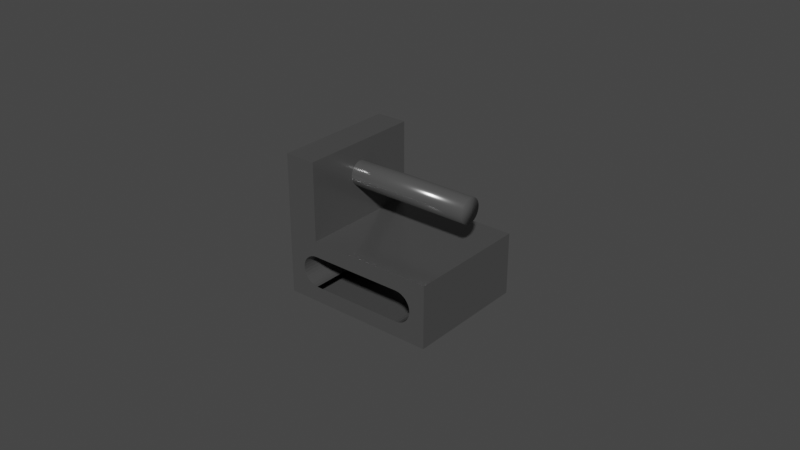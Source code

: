 # Source: cart_v6.blend  (saved by Blender 2.82.7; exported with 4.5.12 LTS)
import bpy
from mathutils import Matrix  # noqa: F401  (used for matrix-valued properties, if any)

bpy.ops.wm.read_factory_settings(use_empty=True)
scene = bpy.context.scene
scene.name = 'Scene'

# ---- collections
col_collection = bpy.data.collections.new('Collection'); scene.collection.children.link(col_collection)

# ---- materials (node trees are filled in below, after node groups)
mat_material_001 = bpy.data.materials.new('Material.001')
mat_material_001.use_transparent_shadow = False

# ---- material node trees
mat_material_001.use_nodes = True; mat_material_001.node_tree.nodes.clear()
_N = mat_material_001.node_tree.nodes; _L = mat_material_001.node_tree.links
n0 = _N.new('ShaderNodeOutputMaterial'); n0.name = 'Material Output'; n0.location = (300, 300)
n1 = _N.new('ShaderNodeBsdfPrincipled'); n1.name = 'Principled BSDF'; n1.location = (10, 300)
n1.distribution = 'GGX'
n1.subsurface_method = 'BURLEY'
n1.inputs[0].default_value = (0.1319, 0.1319, 0.1319, 1.0)
n1.inputs[1].default_value = 0.5
n1.inputs[2].default_value = 0.2
n1.inputs[3].default_value = 1.45
n1.inputs[27].default_value = (0.0, 0.0, 0.0, 1.0)
n1.inputs[28].default_value = 1.0
_L.new(n1.outputs[0], n0.inputs[0])
n0.is_active_output = True

# ---- world
world_world = bpy.data.worlds.new('World'); scene.world = world_world
world_world.use_nodes = True; world_world.node_tree.nodes.clear()
_N = world_world.node_tree.nodes; _L = world_world.node_tree.links
n0 = _N.new('ShaderNodeOutputWorld'); n0.name = 'World Output'; n0.location = (300, 300)
n1 = _N.new('ShaderNodeBackground'); n1.name = 'Background'; n1.location = (10, 300)
n1.inputs[0].default_value = (0.05088, 0.05088, 0.05088, 1.0)
_L.new(n1.outputs[0], n0.inputs[0])
n0.is_active_output = True
world_world.color = (0.05088, 0.05088, 0.05088)
world_world.use_sun_shadow = False
world_world.sun_shadow_jitter_overblur = 0.0

# ---- meshes
me_cube_001 = bpy.data.meshes.new('Cube.001')
me_cube_001.from_pydata([(-0.015, 0.004, 0.025), (0.025, 0.004, 0.025), (-0.015, 0.003923, 0.02422), (0.025, 0.003923, 0.02422), (-0.015, 0.003696, 0.02347), (0.025, 0.003696, 0.02347), (-0.015, 0.003326, 0.02278), (0.025, 0.003326, 0.02278), (-0.015, 0.002828, 0.02217), (0.025, 0.002828, 0.02217), (-0.015, 0.002222, 0.02167), (0.025, 0.002222, 0.02167), (-0.015, 0.001531, 0.0213), (0.025, 0.001531, 0.0213), (-0.015, 0.0007804, 0.02108), (0.025, 0.0007804, 0.02108), (-0.015, 3.02e-10, 0.021), (0.025, 3.02e-10, 0.021), (-0.015, -0.0007804, 0.02108), (0.025, -0.0007804, 0.02108), (-0.015, -0.001531, 0.0213), (0.025, -0.001531, 0.0213), (-0.015, -0.002222, 0.02167), (0.025, -0.002222, 0.02167), (-0.015, -0.002828, 0.02217), (0.025, -0.002828, 0.02217), (-0.015, -0.003326, 0.02278), (0.025, -0.003326, 0.02278), (-0.015, -0.003696, 0.02347), (0.025, -0.003696, 0.02347), (-0.015, -0.003923, 0.02422), (0.025, -0.003923, 0.02422), (-0.015, -0.004, 0.025), (0.025, -0.004, 0.025), (-0.015, -0.003923, 0.02578), (0.025, -0.003923, 0.02578), (-0.015, -0.003696, 0.02653), (0.025, -0.003696, 0.02653), (-0.015, -0.003326, 0.02722), (0.025, -0.003326, 0.02722), (-0.015, -0.002828, 0.02783), (0.025, -0.002828, 0.02783), (-0.015, -0.002222, 0.02833), (0.025, -0.002222, 0.02833), (-0.015, -0.001531, 0.0287), (0.025, -0.001531, 0.0287), (-0.015, -0.0007804, 0.02892), (0.025, -0.0007804, 0.02892), (-0.015, 3.862e-09, 0.029), (0.025, 3.862e-09, 0.029), (-0.015, 0.0007804, 0.02892), (0.025, 0.0007804, 0.02892), (-0.015, 0.001531, 0.0287), (0.025, 0.001531, 0.0287), (-0.015, 0.002222, 0.02833), (0.025, 0.002222, 0.02833), (-0.015, 0.002828, 0.02783), (0.025, 0.002828, 0.02783), (-0.015, 0.003326, 0.02722), (0.025, 0.003326, 0.02722), (-0.015, 0.003696, 0.02653), (0.025, 0.003696, 0.02653), (-0.015, 0.003923, 0.02578), (0.025, 0.003923, 0.02578), (-0.015, 0.02, 0.005), (-0.015, 0.02, -0.005), (-0.015, -0.02, -0.005), (0.015, 0.02, 0.005), (0.015, -0.02, 0.005), (0.015, 0.02, -0.005), (0.015, -0.02, -0.005), (0.0075, 0.02, 0.005), (0.01423, -0.02, 0.005), (-0.01423, -0.02, 0.005), (0.0075, -0.02, -0.005), (0.01423, 0.02, -0.005), (-0.01423, 0.02, -0.005), (-0.015, 0.02, 0.005), (-0.015, -0.02, -0.005), (0.015, 0.02, -0.005), (0.015, -0.02, 0.005), (-0.025, -0.02, -0.01), (-0.025, -0.02, 0.01), (-0.025, 0.02, -0.01), (-0.025, 0.02, 0.01), (0.025, -0.02, -0.01), (0.025, -0.02, 0.01), (0.025, 0.02, -0.01), (0.025, 0.02, 0.01), (-0.0199, 0.02, 0.0009755), (-0.0199, -0.02, 0.0009755), (-0.01962, 0.02, 0.001913), (-0.01962, -0.02, 0.001913), (-0.02, 0.02, 5.702e-09), (-0.02, -0.02, 3.954e-09), (-0.01598, 0.02, -0.004904), (-0.01598, -0.02, -0.004904), (-0.0199, 0.02, -0.0009754), (-0.0199, -0.02, -0.0009754), (-0.01778, 0.02, 0.004157), (-0.01778, -0.02, 0.004157), (-0.01691, 0.02, -0.004619), (-0.01691, -0.02, -0.004619), (-0.01916, 0.02, 0.002778), (-0.01916, -0.02, 0.002778), (-0.01854, 0.02, 0.003536), (-0.01854, -0.02, 0.003536), (-0.01691, 0.02, 0.004619), (-0.01691, -0.02, 0.004619), (-0.015, 0.02, 0.005), (-0.015, -0.02, 0.005), (-0.01916, 0.02, -0.002778), (-0.01916, -0.02, -0.002778), (-0.01854, 0.02, -0.003536), (-0.01854, -0.02, -0.003536), (-0.01962, 0.02, -0.001913), (-0.01962, -0.02, -0.001913), (-0.01778, 0.02, -0.004157), (-0.01778, -0.02, -0.004157), (-0.015, 0.02, -0.005), (-0.015, -0.02, -0.005), (-0.01598, 0.02, 0.004904), (-0.01598, -0.02, 0.004904), (0.01778, 0.02, 0.004157), (0.01778, -0.02, 0.004157), (0.01691, 0.02, 0.004619), (0.01691, -0.02, 0.004619), (0.01598, 0.02, 0.004904), (0.01598, -0.02, 0.004904), (0.01916, 0.02, 0.002778), (0.01916, -0.02, 0.002778), (0.01854, 0.02, 0.003536), (0.01854, -0.02, 0.003536), (0.01854, 0.02, -0.003536), (0.01854, -0.02, -0.003536), (0.01778, 0.02, -0.004157), (0.01778, -0.02, -0.004157), (0.01962, 0.02, 0.001913), (0.01962, -0.02, 0.001913), (0.01962, 0.02, -0.001913), (0.01962, -0.02, -0.001913), (0.0199, 0.02, -0.0009755), (0.0199, -0.02, -0.0009755), (0.01916, 0.02, -0.002778), (0.01916, -0.02, -0.002778), (0.02, 0.02, 1.252e-09), (0.02, -0.02, -4.967e-10), (0.015, 0.02, 0.005), (0.015, -0.02, 0.005), (0.01598, 0.02, -0.004904), (0.01598, -0.02, -0.004904), (0.0199, 0.02, 0.0009755), (0.0199, -0.02, 0.0009755), (0.01691, 0.02, -0.004619), (0.01691, -0.02, -0.004619), (0.015, 0.02, -0.005), (0.015, -0.02, -0.005), (0.01423, 0.02, 0.005), (-0.01329, 0.02, -0.005), (-0.003204, 0.02, 0.005), (0.005555, 0.02, 0.005), (-0.01423, 0.02, 0.005), (0.01393, -0.02, -0.005), (0.01423, -0.02, -0.005), (0.005555, -0.02, -0.005), (-0.01423, -0.02, -0.005), (0.0001856, -0.02, -0.005), (-0.006854, -0.02, -0.005), (0.005555, -0.02, -0.005), (-0.01329, -0.02, 0.005), (-0.015, 0.02, 0.01), (-0.015, -0.02, 0.01), (-0.025, -0.02, 0.01), (-0.025, 0.02, 0.01), (-0.015, -0.02, 0.01), (-0.015, 0.02, 0.01), (-0.025, -0.02, 0.035), (-0.025, 0.02, 0.035), (-0.015, -0.02, 0.035), (-0.015, 0.02, 0.035), (-0.015, 0.001504, 0.02156), (-0.015, 0.00168, 0.02145), (-0.015, -0.003578, 0.02474), (-0.015, -0.003034, 0.0244), (-0.015, -0.0005096, 0.02282), (-0.015, 0.001737, 0.02141)], [(67, 157), (64, 161), (77, 64), (79, 69), (80, 68), (70, 163), (78, 165), (168, 164), (14, 180), (14, 181), (30, 182), (62, 183), (62, 184)], [(0, 1, 3, 2), (2, 3, 5, 4), (4, 5, 7, 6), (6, 7, 9, 8), (8, 9, 11, 10), (10, 11, 13, 12, 185), (12, 13, 15, 14), (14, 15, 17, 16), (16, 17, 19, 18), (18, 19, 21, 20), (20, 21, 23, 22), (22, 23, 25, 24), (24, 25, 27, 26), (26, 27, 29, 28), (28, 29, 31, 30), (30, 31, 33, 32), (32, 33, 35, 34), (34, 35, 37, 36), (36, 37, 39, 38), (38, 39, 41, 40), (40, 41, 43, 42), (42, 43, 45, 44), (44, 45, 47, 46), (46, 47, 49, 48), (48, 49, 51, 50), (50, 51, 53, 52), (52, 53, 55, 54), (54, 55, 57, 56), (56, 57, 59, 58), (58, 59, 61, 60), (3, 1, 63, 61, 59, 57, 55, 53, 51, 49, 47, 45, 43, 41, 39, 37, 35, 33, 31, 29, 27, 25, 23, 21, 19, 17, 15, 13, 11, 9, 7, 5), (60, 61, 63, 62), (62, 63, 1, 0), (0, 2, 4, 6, 8, 10, 185, 12, 14, 16, 18, 20, 22, 24, 26, 28, 30, 34, 36, 38, 40, 42, 44, 46, 48, 50, 52, 54, 56, 58, 60, 62), (81, 82, 84, 83), (83, 84, 93, 97, 115, 111, 113, 117, 101, 95, 119, 76, 158, 75, 155, 149, 153, 135, 133, 143, 139, 141, 145, 88, 87), (87, 88, 86, 85), (85, 74, 164, 166, 167, 165, 120, 96, 102, 118, 114, 112, 116, 98, 94, 82, 81), (83, 87, 85, 81), (84, 82, 172, 173), (89, 90, 94, 93), (109, 110, 122, 121), (95, 96, 120, 119), (103, 104, 92, 91), (121, 122, 108, 107), (117, 118, 102, 101), (99, 100, 106, 105), (91, 92, 90, 89), (88, 71, 160, 159, 161, 109, 121, 107, 99, 105, 103, 91, 89, 93, 84, 170), (113, 114, 118, 117), (115, 116, 112, 111), (93, 94, 98, 97), (101, 102, 96, 95), (82, 94, 90, 92, 104, 106, 100, 108, 122, 110, 73, 169, 72, 148, 128, 126, 124, 132, 130, 138, 152, 146, 85, 86, 171), (107, 108, 100, 99), (97, 98, 116, 115), (105, 106, 104, 103), (111, 112, 114, 113), (141, 142, 146, 145), (133, 134, 144, 143), (143, 144, 140, 139), (151, 152, 138, 137), (145, 146, 152, 151), (129, 130, 132, 131), (155, 156, 150, 149), (131, 132, 124, 123), (123, 124, 126, 125), (135, 136, 134, 133), (88, 145, 151, 137, 129, 131, 123, 125, 127, 147, 157, 71), (153, 154, 136, 135), (127, 128, 148, 147), (137, 138, 130, 129), (139, 140, 142, 141), (125, 126, 128, 127), (149, 150, 154, 153), (85, 146, 142, 140, 144, 134, 136, 154, 150, 156, 163, 162, 74), (66, 65, 78), (88, 170, 171, 86), (174, 175, 179, 0, 2, 4, 6, 8, 10, 12, 14, 16, 18, 20, 22, 24, 26, 28, 30, 32, 178), (82, 171, 174, 172), (171, 170, 175, 174), (170, 84, 173, 175), (179, 177, 176, 178), (172, 174, 178, 176), (175, 173, 177, 179), (173, 172, 176, 177), (178, 32, 34, 36, 38, 40, 42, 44, 46, 48, 50, 52, 54, 56, 58, 60, 62, 0, 179)])
me_cube_001.polygons.foreach_set('use_smooth', [1, 1, 1, 1, 1, 1, 1, 1, 1, 1, 1, 1, 1, 1, 1, 1, 1, 1, 1, 1, 1, 1, 1, 1, 1, 1, 1, 1, 1, 1, 1, 1, 1, 1, 0, 0, 0, 0, 0, 0, 0, 0, 0, 0, 0, 0, 0, 0, 0, 0, 0, 0, 0, 0, 0, 0, 0, 0, 0, 0, 0, 0, 0, 0, 0, 0, 0, 0, 0, 0, 0, 0, 0, 0, 0, 0, 0, 0, 0, 0, 0, 0, 0, 0, 0, 0, 0])
_uv = me_cube_001.uv_layers.new(name='UVMap')
_uv.uv.foreach_set('vector', [1.0, 0.5, 1.0, 1.0, 0.9688, 1.0, 0.9688, 0.5, 0.9688, 0.5, 0.9688, 1.0, 0.9375, 1.0, 0.9375, 0.5, 0.9375, 0.5, 0.9375, 1.0, 0.9062, 1.0, 0.9062, 0.5, 0.9062, 0.5, 0.9062, 1.0, 0.875, 1.0, 0.875, 0.5, 0.875, 0.5, 0.875, 1.0, 0.8438, 1.0, 0.8438, 0.5, 0.8438, 0.5, 0.8438, 1.0, 0.8125, 1.0, 0.8125, 0.5, 0.8218, 0.5, 0.8125, 0.5, 0.8125, 1.0, 0.7812, 1.0, 0.7812, 0.5, 0.7812, 0.5, 0.7812, 1.0, 0.75, 1.0, 0.75, 0.5, 0.75, 0.5, 0.75, 1.0, 0.7188, 1.0, 0.7188, 0.5, 0.7188, 0.5, 0.7188, 1.0, 0.6875, 1.0, 0.6875, 0.5, 0.6875, 0.5, 0.6875, 1.0, 0.6562, 1.0, 0.6562, 0.5, 0.6562, 0.5, 0.6562, 1.0, 0.625, 1.0, 0.625, 0.5, 0.625, 0.5, 0.625, 1.0, 0.5938, 1.0, 0.5938, 0.5, 0.5938, 0.5, 0.5938, 1.0, 0.5625, 1.0, 0.5625, 0.5, 0.5625, 0.5, 0.5625, 1.0, 0.5312, 1.0, 0.5312, 0.5, 0.5312, 0.5, 0.5312, 1.0, 0.5, 1.0, 0.5, 0.5, 0.5, 0.5, 0.5, 1.0, 0.4688, 1.0, 0.4688, 0.5, 0.4688, 0.5, 0.4688, 1.0, 0.4375, 1.0, 0.4375, 0.5, 0.4375, 0.5, 0.4375, 1.0, 0.4062, 1.0, 0.4062, 0.5, 0.4062, 0.5, 0.4062, 1.0, 0.375, 1.0, 0.375, 0.5, 0.375, 0.5, 0.375, 1.0, 0.3438, 1.0, 0.3438, 0.5, 0.3438, 0.5, 0.3438, 1.0, 0.3125, 1.0, 0.3125, 0.5, 0.3125, 0.5, 0.3125, 1.0, 0.2812, 1.0, 0.2812, 0.5, 0.2812, 0.5, 0.2812, 1.0, 0.25, 1.0, 0.25, 0.5, 0.25, 0.5, 0.25, 1.0, 0.2188, 1.0, 0.2188, 0.5, 0.2188, 0.5, 0.2188, 1.0, 0.1875, 1.0, 0.1875, 0.5, 0.1875, 0.5, 0.1875, 1.0, 0.1562, 1.0, 0.1562, 0.5, 0.1562, 0.5, 0.1562, 1.0, 0.125, 1.0, 0.125, 0.5, 0.125, 0.5, 0.125, 1.0, 0.09375, 1.0, 0.09375, 0.5, 0.09375, 0.5, 0.09375, 1.0, 0.0625, 1.0, 0.0625, 0.5, 0.2968, 0.4854, 0.25, 0.49, 0.2032, 0.4854, 0.1582, 0.4717, 0.1167, 0.4496, 0.08029, 0.4197, 0.05045, 0.3833, 0.02827, 0.3418, 0.01461, 0.2968, 0.01, 0.25, 0.01461, 0.2032, 0.02827, 0.1582, 0.05045, 0.1167, 0.08029, 0.08029, 0.1167, 0.05045, 0.1582, 0.02827, 0.2032, 0.01461, 0.25, 0.01, 0.2968, 0.01461, 0.3418, 0.02827, 0.3833, 0.05045, 0.4197, 0.08029, 0.4496, 0.1167, 0.4717, 0.1582, 0.4854, 0.2032, 0.49, 0.25, 0.4854, 0.2968, 0.4717, 0.3418, 0.4496, 0.3833, 0.4197, 0.4197, 0.3833, 0.4496, 0.3418, 0.4717, 0.0625, 0.5, 0.0625, 1.0, 0.03125, 1.0, 0.03125, 0.5, 0.03125, 0.5, 0.03125, 1.0, 0.0, 1.0, 0.0, 0.5, 0.75, 0.49, 0.7968, 0.4854, 0.8418, 0.4717, 0.8833, 0.4496, 0.9197, 0.4197, 0.9496, 0.3833, 0.9651, 0.3542, 0.9717, 0.3418, 0.9854, 0.2968, 0.99, 0.25, 0.9854, 0.2032, 0.9717, 0.1582, 0.9496, 0.1167, 0.9197, 0.08029, 0.8833, 0.05045, 0.8418, 0.02827, 0.7968, 0.01461, 0.7032, 0.01461, 0.6582, 0.02827, 0.6167, 0.05045, 0.5803, 0.08029, 0.5504, 0.1167, 0.5283, 0.1582, 0.5146, 0.2032, 0.51, 0.25, 0.5146, 0.2968, 0.5283, 0.3418, 0.5504, 0.3833, 0.5803, 0.4197, 0.6167, 0.4496, 0.6582, 0.4717, 0.7032, 0.4854, 0.375, 0.0, 0.625, 0.0, 0.625, 0.25, 0.375, 0.25, 0.375, 0.25, 0.625, 0.25, 0.5, 0.275, 0.4878, 0.2755, 0.4761, 0.2769, 0.4653, 0.2792, 0.4558, 0.2823, 0.448, 0.2861, 0.4423, 0.2904, 0.4387, 0.2951, 0.4375, 0.3, 0.8079, 0.198, 0.4375, 0.3086, 0.8079, 0.552, 0.4375, 0.45, 0.4387, 0.4549, 0.4423, 0.4596, 0.448, 0.4639, 0.4558, 0.4677, 0.4653, 0.4708, 0.4761, 0.4731, 0.4878, 0.4745, 0.5, 0.475, 0.625, 0.5, 0.375, 0.5, 0.375, 0.5, 0.625, 0.5, 0.625, 0.75, 0.375, 0.75, 0.375, 0.75, 0.4375, 0.8375, 0.4375, 0.8472, 0.4375, 0.8741, 0.4375, 0.9093, -1.126, 0.4995, 0.4375, 0.95, 0.4387, 0.9549, 0.4423, 0.9596, 0.448, 0.9639, 0.4558, 0.9677, 0.4653, 0.9708, 0.4761, 0.9731, 0.4878, 0.9745, 0.5, 0.975, 0.625, 1.0, 0.375, 1.0, 0.125, 0.5, 0.375, 0.5, 0.375, 0.75, 0.125, 0.75, 0.625, 0.25, 0.625, 0.0, 0.625, 0.0, 0.625, 0.25, 0.2188, 0.7361, 0.2188, 0.7639, 0.25, 0.7639, 0.25, 0.7361, 0.0, 0.7361, 0.0, 0.7639, 0.03125, 0.7639, 0.03125, 0.7361, 0.4688, 0.7361, 0.4688, 0.7639, 0.5, 0.7639, 0.5, 0.7361, 0.1562, 0.7361, 0.1562, 0.7639, 0.1875, 0.7639, 0.1875, 0.7361, 0.03125, 0.7361, 0.03125, 0.7639, 0.0625, 0.7639, 0.0625, 0.7361, 0.4062, 0.7361, 0.4062, 0.7639, 0.4375, 0.7639, 0.4375, 0.7361, 0.09375, 0.7361, 0.09375, 0.7639, 0.125, 0.7639, 0.125, 0.7361, 0.1875, 0.7361, 0.1875, 0.7639, 0.2188, 0.7639, 0.2188, 0.7361, 0.625, 0.5, 0.5625, 0.4125, 0.5625, 0.4028, 0.5625, 0.359, 0.7076, 0.3453, 0.5625, 0.3, 0.5613, 0.2951, 0.5577, 0.2904, 0.552, 0.2861, 0.5442, 0.2823, 0.5347, 0.2792, 0.5239, 0.2769, 0.5122, 0.2755, 0.5, 0.275, 0.625, 0.25, 0.625, 0.25, 0.375, 0.7361, 0.375, 0.7639, 0.4062, 0.7639, 0.4062, 0.7361, 0.3125, 0.7361, 0.3125, 0.7639, 0.3438, 0.7639, 0.3438, 0.7361, 0.25, 0.7361, 0.25, 0.7639, 0.2812, 0.7639, 0.2812, 0.7361, 0.4375, 0.7361, 0.4375, 0.7639, 0.4688, 0.7639, 0.4688, 0.7361, 0.625, 1.0, 0.5, 0.975, 0.5122, 0.9745, 0.5239, 0.9731, 0.5347, 0.9708, 0.5442, 0.9677, 0.552, 0.9639, 0.5577, 0.9596, 0.5613, 0.9549, 0.5625, 0.95, 0.8441, 0.8657, 0.5625, 0.9414, 0.1594, 0.6887, 0.5625, 0.8, 0.5613, 0.7951, 0.5577, 0.7904, 0.552, 0.7861, 0.5442, 0.7823, 0.5347, 0.7792, 0.5239, 0.7769, 0.5122, 0.7755, 0.5, 0.775, 0.375, 0.75, 0.625, 0.75, 0.625, 1.0, 0.0625, 0.7361, 0.0625, 0.7639, 0.09375, 0.7639, 0.09375, 0.7361, 0.2812, 0.7361, 0.2812, 0.7639, 0.3125, 0.7639, 0.3125, 0.7361, 0.125, 0.7361, 0.125, 0.7639, 0.1562, 0.7639, 0.1562, 0.7361, 0.3438, 0.7361, 0.3438, 0.7639, 0.375, 0.7639, 0.375, 0.7361, 0.7188, 0.7361, 0.7188, 0.7639, 0.75, 0.7639, 0.75, 0.7361, 0.625, 0.7361, 0.625, 0.7639, 0.6562, 0.7639, 0.6562, 0.7361, 0.6562, 0.7361, 0.6562, 0.7639, 0.6875, 0.7639, 0.6875, 0.7361, 0.7812, 0.7361, 0.7812, 0.7639, 0.8125, 0.7639, 0.8125, 0.7361, 0.75, 0.7361, 0.75, 0.7639, 0.7812, 0.7639, 0.7812, 0.7361, 0.8438, 0.7361, 0.8438, 0.7639, 0.875, 0.7639, 0.875, 0.7361, 0.5, 0.7361, 0.5, 0.7639, 0.5312, 0.7639, 0.5312, 0.7361, 0.875, 0.7361, 0.875, 0.7639, 0.9062, 0.7639, 0.9062, 0.7361, 0.9062, 0.7361, 0.9062, 0.7639, 0.9375, 0.7639, 0.9375, 0.7361, 0.5938, 0.7361, 0.5938, 0.7639, 0.625, 0.7639, 0.625, 0.7361, 0.625, 0.5, 0.5, 0.475, 0.5122, 0.4745, 0.5239, 0.4731, 0.5347, 0.4708, 0.5442, 0.4677, 0.552, 0.4639, 0.5577, 0.4596, 0.5613, 0.4549, 0.5625, 0.45, 0.5856, 0.4396, 0.5625, 0.4125, 0.5625, 0.7361, 0.5625, 0.7639, 0.5938, 0.7639, 0.5938, 0.7361, 0.9688, 0.7361, 0.9688, 0.7639, 1.0, 0.7639, 1.0, 0.7361, 0.8125, 0.7361, 0.8125, 0.7639, 0.8438, 0.7639, 0.8438, 0.7361, 0.6875, 0.7361, 0.6875, 0.7639, 0.7188, 0.7639, 0.7188, 0.7361, 0.9375, 0.7361, 0.9375, 0.7639, 0.9688, 0.7639, 0.9688, 0.7361, 0.5312, 0.7361, 0.5312, 0.7639, 0.5625, 0.7639, 0.5625, 0.7361, 0.375, 0.75, 0.5, 0.775, 0.4878, 0.7755, 0.4761, 0.7769, 0.4653, 0.7792, 0.4558, 0.7823, 0.448, 0.7861, 0.4423, 0.7904, 0.4387, 0.7951, 0.4375, 0.8, 0.4144, 0.8104, 0.4375, 0.8054, 0.4375, 0.8375, 0.125, 0.7083, 0.125, 0.5417, 0.125, 0.7083, 0.625, 0.5, 0.875, 0.5, 0.875, 0.75, 0.625, 0.75, 0.875, 0.75, 0.875, 0.5, 0.875, 0.5, 0.875, 0.6, 0.875, 0.6005, 0.875, 0.6019, 0.875, 0.6042, 0.875, 0.6073, 0.875, 0.6111, 0.875, 0.6154, 0.875, 0.6201, 0.875, 0.625, 0.875, 0.6299, 0.875, 0.6346, 0.875, 0.6389, 0.875, 0.6427, 0.875, 0.6458, 0.875, 0.6481, 0.875, 0.6495, 0.875, 0.65, 0.875, 0.75, 0.625, 1.0, 0.625, 1.0, 0.625, 1.0, 0.625, 1.0, 0.875, 0.75, 0.875, 0.5, 0.875, 0.5, 0.875, 0.75, 0.625, 0.25, 0.625, 0.25, 0.625, 0.25, 0.625, 0.25, 0.875, 0.5, 0.875, 0.5, 0.875, 0.75, 0.875, 0.75, 0.625, 1.0, 0.625, 1.0, 0.625, 1.0, 0.625, 1.0, 0.625, 0.25, 0.625, 0.25, 0.625, 0.25, 0.625, 0.25, 0.625, 0.25, 0.625, 0.0, 0.625, 0.0, 0.625, 0.25, 0.875, 0.75, 0.875, 0.65, 0.875, 0.6495, 0.875, 0.6481, 0.875, 0.6458, 0.875, 0.6427, 0.875, 0.6389, 0.875, 0.6346, 0.875, 0.6299, 0.875, 0.625, 0.875, 0.6201, 0.875, 0.6154, 0.875, 0.6111, 0.875, 0.6073, 0.875, 0.6042, 0.875, 0.6019, 0.875, 0.6005, 0.875, 0.6, 0.875, 0.5])
me_cube_001.materials.append(mat_material_001)
me_cube_001.use_remesh_fix_poles = True
me_cube_001.use_remesh_preserve_attributes = False
me_cube_001.use_mirror_vertex_groups = False
me_cube_001.update()

# ---- objects
ob_cube_002 = bpy.data.objects.new('Cube.002', me_cube_001)

# ---- transforms, parenting, visibility, modifiers, constraints
ob_cube_002.location = (0.0, 0.0, 0.0)
ob_cube_002.lineart.crease_threshold = 0.0

# ---- collection membership
col_collection.objects.link(ob_cube_002)

# ---- scene / render settings (as saved in the file)
scene.frame_start = 1; scene.frame_end = 250; scene.frame_set(1)
scene.render.engine = 'BLENDER_EEVEE_NEXT'
scene.cycles.use_denoising = False
scene.cycles.samples = 128
scene.cycles.sampling_pattern = 'TABULATED_SOBOL'
scene.cycles.use_adaptive_sampling = False
scene.cycles.use_light_tree = False
scene.view_settings.view_transform = 'Filmic'
bpy.context.view_layer.update()

# ---- added for rendering (the .blend has no active camera and no usable light): camera, sun
cam_auto = bpy.data.cameras.new('AutoCamera')
cam_auto.lens = 50.0
cam_auto.sensor_width = 36.0
cam_auto.clip_end = 1000.0
ob_auto_camera = bpy.data.objects.new('AutoCamera', cam_auto)
scene.collection.objects.link(ob_auto_camera)
ob_auto_camera.location = (0.185045, -0.222054, 0.160536)
ob_auto_camera.rotation_euler = (1.09748, -7.21219e-08, 0.694738)
scene.camera = ob_auto_camera
light_auto_sun = bpy.data.lights.new('AutoSun', 'SUN')
light_auto_sun.energy = 3.0
light_auto_sun.angle = 0.0523599
ob_auto_sun = bpy.data.objects.new('AutoSun', light_auto_sun)
scene.collection.objects.link(ob_auto_sun)
ob_auto_sun.rotation_euler = (0.872665, 0.174533, 0.523599)
bpy.context.view_layer.update()
